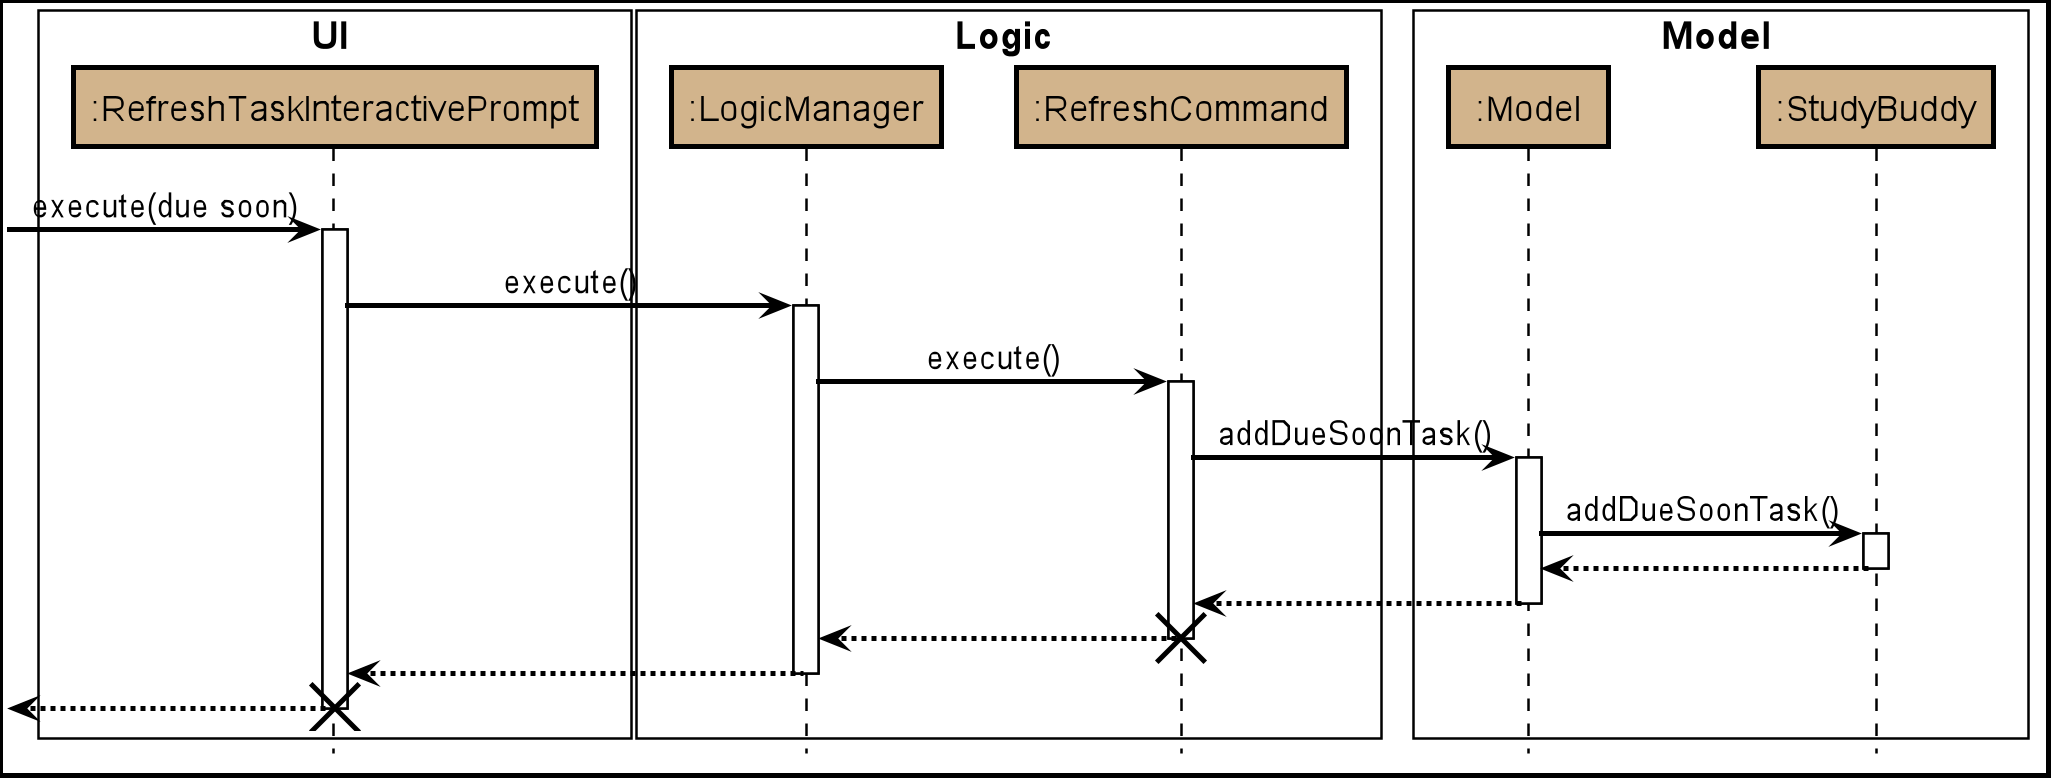

The diagram above was rendered by PlantUML. Its source (embedded in the PNG):
@startuml








skinparam BackgroundColor #FFFFFFF

skinparam Shadowing false

skinparam Class {
    FontColor #000000
    BorderThickness 1
    BorderColor #FFFFFF
    StereotypeFontColor #FFFFFF
    FontName Arial
}

skinparam Actor {
    BorderColor #000000
    Color #000000
    FontName Arial
}

skinparam Sequence {
    MessageAlign center
    BoxFontSize 15
    BoxPadding 0
    BoxFontColor #000000
    FontName Arial
}

skinparam Participant {
    FontColor #000000
    Padding 20
}

skinparam MinClassWidth 50
skinparam ParticipantPadding 10
skinparam Shadowing false
skinparam DefaultTextAlignment center
skinparam packageStyle Rectangle

hide footbox
hide members
hide circle

skinparam arrowColor #black
skinparam SequenceBoxBorderColor #black
skinparam SequenceParticipantBorderThickness 2
skinparam SequenceReferenceBorderThickness 2
skinparam DiagramBorderThickness 2
skinparam SequenceArrowThickness 2
skinparam SequenceLifeLineBorderColor #black
skinparam ParticipantBorderColor #black


box UI #FFFFFF
participant ":RefreshTaskInteractivePrompt" as RefreshTaskInteractivePrompt #D2B48C
end box

box Logic #FFFFFF
participant ":LogicManager" as LogicManager #D2B48C
participant ":RefreshCommand" as RefreshCommand #D2B48C
end box

box Model #FFFFFF
participant ":Model" as Model #D2B48C
participant ":StudyBuddy" as StudyBuddy #D2B48C
end box

[-> RefreshTaskInteractivePrompt : execute(due soon)
activate RefreshTaskInteractivePrompt

RefreshTaskInteractivePrompt -> LogicManager : execute()
activate LogicManager

LogicManager -> RefreshCommand : execute()
activate RefreshCommand

RefreshCommand -> Model : addDueSoonTask()
activate Model

Model -> StudyBuddy : addDueSoonTask()
activate StudyBuddy

StudyBuddy --> Model
deactivate StudyBuddy

Model --> RefreshCommand
deactivate Model

RefreshCommand --> LogicManager
deactivate RefreshCommand
destroy RefreshCommand

LogicManager --> RefreshTaskInteractivePrompt
deactivate LogicManager

[<--RefreshTaskInteractivePrompt
deactivate RefreshTaskInteractivePrompt
destroy RefreshTaskInteractivePrompt

@enduml